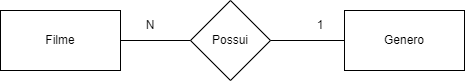

The diagram above was exported from draw.io. Its source (the exported page's mxGraphModel, read from the mxfile embedded in the PNG):
<mxGraphModel dx="636" dy="348" grid="1" gridSize="10" guides="1" tooltips="1" connect="1" arrows="1" fold="1" page="1" pageScale="1" pageWidth="827" pageHeight="1169" math="0" shadow="0">
  <root>
    <mxCell id="0" />
    <mxCell id="1" parent="0" />
    <mxCell id="NFBF00sZB4zeLtCj6iIl-1" value="Filme" style="rounded=0;whiteSpace=wrap;html=1;" vertex="1" parent="1">
      <mxGeometry x="70" y="180" width="120" height="60" as="geometry" />
    </mxCell>
    <mxCell id="NFBF00sZB4zeLtCj6iIl-2" value="Possui" style="rhombus;whiteSpace=wrap;html=1;" vertex="1" parent="1">
      <mxGeometry x="260" y="170" width="80" height="80" as="geometry" />
    </mxCell>
    <mxCell id="NFBF00sZB4zeLtCj6iIl-3" value="Genero" style="rounded=0;whiteSpace=wrap;html=1;" vertex="1" parent="1">
      <mxGeometry x="414" y="180" width="120" height="60" as="geometry" />
    </mxCell>
    <mxCell id="NFBF00sZB4zeLtCj6iIl-6" value="" style="endArrow=none;html=1;rounded=0;entryX=0;entryY=0.5;entryDx=0;entryDy=0;" edge="1" parent="1" target="NFBF00sZB4zeLtCj6iIl-2">
      <mxGeometry width="50" height="50" relative="1" as="geometry">
        <mxPoint x="190" y="210" as="sourcePoint" />
        <mxPoint x="240" y="160" as="targetPoint" />
      </mxGeometry>
    </mxCell>
    <mxCell id="NFBF00sZB4zeLtCj6iIl-11" value="" style="endArrow=none;html=1;rounded=0;entryX=0;entryY=0.5;entryDx=0;entryDy=0;" edge="1" parent="1" target="NFBF00sZB4zeLtCj6iIl-3">
      <mxGeometry width="50" height="50" relative="1" as="geometry">
        <mxPoint x="340" y="210" as="sourcePoint" />
        <mxPoint x="390" y="160" as="targetPoint" />
      </mxGeometry>
    </mxCell>
    <mxCell id="NFBF00sZB4zeLtCj6iIl-12" value="N" style="text;html=1;strokeColor=none;fillColor=none;align=center;verticalAlign=middle;whiteSpace=wrap;rounded=0;" vertex="1" parent="1">
      <mxGeometry x="190" y="180" width="60" height="30" as="geometry" />
    </mxCell>
    <mxCell id="NFBF00sZB4zeLtCj6iIl-13" value="1" style="text;html=1;strokeColor=none;fillColor=none;align=center;verticalAlign=middle;whiteSpace=wrap;rounded=0;" vertex="1" parent="1">
      <mxGeometry x="360" y="180" width="60" height="30" as="geometry" />
    </mxCell>
  </root>
</mxGraphModel>